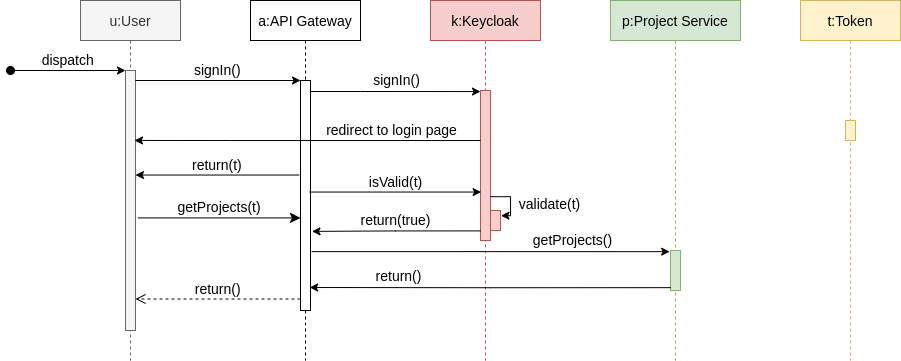

The diagram above was exported from draw.io. Its source (the exported page's mxGraphModel, read from the mxfile embedded in the PNG):
<mxGraphModel dx="813" dy="499" grid="1" gridSize="10" guides="1" tooltips="1" connect="1" arrows="1" fold="1" page="1" pageScale="1" pageWidth="850" pageHeight="1100" background="#ffffff" math="0" shadow="0">
  <root>
    <mxCell id="0" />
    <mxCell id="1" parent="0" />
    <mxCell id="3nuBFxr9cyL0pnOWT2aG-1" value="u:User" style="shape=umlLifeline;perimeter=lifelinePerimeter;container=1;collapsible=0;recursiveResize=0;rounded=0;shadow=0;strokeWidth=1;fillColor=#f5f5f5;strokeColor=#666666;fontColor=#333333;fontSize=14;" parent="1" vertex="1">
      <mxGeometry x="120" y="80" width="100" height="360" as="geometry" />
    </mxCell>
    <mxCell id="3nuBFxr9cyL0pnOWT2aG-2" value="" style="points=[];perimeter=orthogonalPerimeter;rounded=0;shadow=0;strokeWidth=1;fillColor=#f5f5f5;fontColor=#333333;strokeColor=#666666;fontSize=14;" parent="3nuBFxr9cyL0pnOWT2aG-1" vertex="1">
      <mxGeometry x="45" y="70" width="10" height="260" as="geometry" />
    </mxCell>
    <mxCell id="3nuBFxr9cyL0pnOWT2aG-3" value="dispatch" style="verticalAlign=bottom;startArrow=oval;endArrow=classic;startSize=8;shadow=0;strokeWidth=1;endFill=1;fontSize=14;" parent="3nuBFxr9cyL0pnOWT2aG-1" target="3nuBFxr9cyL0pnOWT2aG-2" edge="1">
      <mxGeometry relative="1" as="geometry">
        <mxPoint x="-70" y="70" as="sourcePoint" />
      </mxGeometry>
    </mxCell>
    <mxCell id="3nuBFxr9cyL0pnOWT2aG-5" value="a:API Gateway" style="shape=umlLifeline;perimeter=lifelinePerimeter;container=1;collapsible=0;recursiveResize=0;rounded=0;shadow=0;strokeWidth=1;fontSize=14;" parent="1" vertex="1">
      <mxGeometry x="290" y="80" width="110" height="360" as="geometry" />
    </mxCell>
    <mxCell id="3nuBFxr9cyL0pnOWT2aG-6" value="" style="points=[];perimeter=orthogonalPerimeter;rounded=0;shadow=0;strokeWidth=1;fontSize=14;" parent="3nuBFxr9cyL0pnOWT2aG-5" vertex="1">
      <mxGeometry x="50" y="80" width="10" height="230" as="geometry" />
    </mxCell>
    <mxCell id="3nuBFxr9cyL0pnOWT2aG-7" value="return()" style="verticalAlign=bottom;endArrow=open;dashed=1;endSize=8;exitX=0;exitY=0.95;shadow=0;strokeWidth=1;fontSize=14;" parent="1" source="3nuBFxr9cyL0pnOWT2aG-6" target="3nuBFxr9cyL0pnOWT2aG-2" edge="1">
      <mxGeometry relative="1" as="geometry">
        <mxPoint x="275" y="236" as="targetPoint" />
      </mxGeometry>
    </mxCell>
    <mxCell id="3nuBFxr9cyL0pnOWT2aG-8" value="signIn()" style="verticalAlign=bottom;endArrow=classic;entryX=0;entryY=0;shadow=0;strokeWidth=1;endFill=1;fontSize=14;" parent="1" source="3nuBFxr9cyL0pnOWT2aG-2" target="3nuBFxr9cyL0pnOWT2aG-6" edge="1">
      <mxGeometry relative="1" as="geometry">
        <mxPoint x="275" y="160" as="sourcePoint" />
      </mxGeometry>
    </mxCell>
    <mxCell id="3nuBFxr9cyL0pnOWT2aG-9" value="return(t)" style="verticalAlign=bottom;endArrow=classic;shadow=0;strokeWidth=1;exitX=-0.138;exitY=0.411;exitDx=0;exitDy=0;exitPerimeter=0;endFill=1;fontSize=14;" parent="1" source="3nuBFxr9cyL0pnOWT2aG-6" target="3nuBFxr9cyL0pnOWT2aG-2" edge="1">
      <mxGeometry relative="1" as="geometry">
        <mxPoint x="240" y="200" as="sourcePoint" />
        <mxPoint x="180.08000000000004" y="210.69999999999993" as="targetPoint" />
      </mxGeometry>
    </mxCell>
    <mxCell id="3nuBFxr9cyL0pnOWT2aG-10" value="getProjects(t)" style="verticalAlign=bottom;endArrow=classic;endSize=8;exitX=1.29;exitY=0.567;shadow=0;strokeWidth=1;exitDx=0;exitDy=0;exitPerimeter=0;endFill=1;fontSize=14;" parent="1" source="3nuBFxr9cyL0pnOWT2aG-2" target="3nuBFxr9cyL0pnOWT2aG-6" edge="1">
      <mxGeometry relative="1" as="geometry">
        <mxPoint x="240" y="257" as="targetPoint" />
        <mxPoint x="180" y="276.5" as="sourcePoint" />
        <mxPoint as="offset" />
      </mxGeometry>
    </mxCell>
    <mxCell id="HwlRGojlhuRBmEI0rhdI-1" value="k:Keycloak" style="shape=umlLifeline;perimeter=lifelinePerimeter;container=1;collapsible=0;recursiveResize=0;rounded=0;shadow=0;strokeWidth=1;fillColor=#f8cecc;strokeColor=#b85450;fontSize=14;" parent="1" vertex="1">
      <mxGeometry x="470" y="80" width="110" height="360" as="geometry" />
    </mxCell>
    <mxCell id="HwlRGojlhuRBmEI0rhdI-2" value="" style="points=[];perimeter=orthogonalPerimeter;rounded=0;shadow=0;strokeWidth=1;fillColor=#f8cecc;strokeColor=#b85450;fontSize=14;" parent="HwlRGojlhuRBmEI0rhdI-1" vertex="1">
      <mxGeometry x="50" y="90" width="10" height="150" as="geometry" />
    </mxCell>
    <mxCell id="HwlRGojlhuRBmEI0rhdI-26" value="validate(t)" style="edgeStyle=orthogonalEdgeStyle;rounded=0;orthogonalLoop=1;jettySize=auto;html=1;endArrow=classic;endFill=1;entryX=1.05;entryY=0.258;entryDx=0;entryDy=0;entryPerimeter=0;fontSize=14;verticalAlign=bottom;exitX=0.997;exitY=0.708;exitDx=0;exitDy=0;exitPerimeter=0;" parent="HwlRGojlhuRBmEI0rhdI-1" source="HwlRGojlhuRBmEI0rhdI-2" target="HwlRGojlhuRBmEI0rhdI-28" edge="1">
      <mxGeometry x="0.6434" y="40" relative="1" as="geometry">
        <mxPoint x="55" y="196" as="sourcePoint" />
        <Array as="points">
          <mxPoint x="80" y="196" />
          <mxPoint x="80" y="215" />
        </Array>
        <mxPoint x="40" y="-40" as="offset" />
      </mxGeometry>
    </mxCell>
    <mxCell id="HwlRGojlhuRBmEI0rhdI-28" value="" style="points=[];perimeter=orthogonalPerimeter;rounded=0;shadow=0;strokeWidth=1;fillColor=#f8cecc;strokeColor=#b85450;fontSize=14;" parent="HwlRGojlhuRBmEI0rhdI-1" vertex="1">
      <mxGeometry x="60" y="210" width="10" height="20" as="geometry" />
    </mxCell>
    <mxCell id="HwlRGojlhuRBmEI0rhdI-3" value="p:Project Service" style="shape=umlLifeline;perimeter=lifelinePerimeter;container=1;collapsible=0;recursiveResize=0;rounded=0;shadow=0;strokeWidth=1;fillColor=#d5e8d4;strokeColor=#82b366;fontSize=14;" parent="1" vertex="1">
      <mxGeometry x="650" y="80" width="130" height="360" as="geometry" />
    </mxCell>
    <mxCell id="HwlRGojlhuRBmEI0rhdI-4" value="" style="points=[];perimeter=orthogonalPerimeter;rounded=0;shadow=0;strokeWidth=1;fillColor=#d5e8d4;strokeColor=#82b366;fontSize=14;" parent="HwlRGojlhuRBmEI0rhdI-3" vertex="1">
      <mxGeometry x="60" y="250" width="10" height="40" as="geometry" />
    </mxCell>
    <mxCell id="HwlRGojlhuRBmEI0rhdI-9" style="edgeStyle=orthogonalEdgeStyle;rounded=0;orthogonalLoop=1;jettySize=auto;html=1;entryX=0;entryY=0.007;entryDx=0;entryDy=0;entryPerimeter=0;fontSize=14;" parent="1" source="3nuBFxr9cyL0pnOWT2aG-6" target="HwlRGojlhuRBmEI0rhdI-2" edge="1">
      <mxGeometry relative="1" as="geometry">
        <Array as="points">
          <mxPoint x="400" y="171" />
          <mxPoint x="400" y="171" />
        </Array>
      </mxGeometry>
    </mxCell>
    <mxCell id="HwlRGojlhuRBmEI0rhdI-10" value="signIn()" style="edgeLabel;html=1;align=center;verticalAlign=middle;resizable=0;points=[];fontSize=14;" parent="HwlRGojlhuRBmEI0rhdI-9" vertex="1" connectable="0">
      <mxGeometry x="-0.1703" y="-1" relative="1" as="geometry">
        <mxPoint x="15" y="-12" as="offset" />
      </mxGeometry>
    </mxCell>
    <mxCell id="HwlRGojlhuRBmEI0rhdI-12" value="" style="edgeStyle=orthogonalEdgeStyle;rounded=0;orthogonalLoop=1;jettySize=auto;html=1;fontSize=14;entryX=0.9;entryY=0.269;entryDx=0;entryDy=0;entryPerimeter=0;" parent="1" source="HwlRGojlhuRBmEI0rhdI-2" edge="1" target="3nuBFxr9cyL0pnOWT2aG-2">
      <mxGeometry x="0.0058" y="-10" relative="1" as="geometry">
        <mxPoint x="180" y="221" as="targetPoint" />
        <Array as="points">
          <mxPoint x="270" y="220" />
          <mxPoint x="270" y="220" />
        </Array>
        <mxPoint as="offset" />
      </mxGeometry>
    </mxCell>
    <mxCell id="XukZxWOgspQYStYBKPYk-1" value="redirect to login page" style="edgeLabel;html=1;align=center;verticalAlign=middle;resizable=0;points=[];fontSize=14;" vertex="1" connectable="0" parent="HwlRGojlhuRBmEI0rhdI-12">
      <mxGeometry x="-0.1189" y="-2" relative="1" as="geometry">
        <mxPoint x="63" y="-8" as="offset" />
      </mxGeometry>
    </mxCell>
    <mxCell id="HwlRGojlhuRBmEI0rhdI-21" style="edgeStyle=orthogonalEdgeStyle;rounded=0;orthogonalLoop=1;jettySize=auto;html=1;endArrow=classic;endFill=1;exitX=0.917;exitY=0.485;exitDx=0;exitDy=0;exitPerimeter=0;fontSize=14;entryX=0.062;entryY=0.677;entryDx=0;entryDy=0;entryPerimeter=0;" parent="1" source="3nuBFxr9cyL0pnOWT2aG-6" target="HwlRGojlhuRBmEI0rhdI-2" edge="1">
      <mxGeometry relative="1" as="geometry">
        <mxPoint x="420" y="270" as="sourcePoint" />
        <mxPoint x="510" y="271" as="targetPoint" />
        <Array as="points" />
      </mxGeometry>
    </mxCell>
    <mxCell id="HwlRGojlhuRBmEI0rhdI-22" value="isValid(t)" style="edgeLabel;html=1;align=center;verticalAlign=middle;resizable=0;points=[];fontSize=14;" parent="HwlRGojlhuRBmEI0rhdI-21" vertex="1" connectable="0">
      <mxGeometry x="-0.1059" y="1" relative="1" as="geometry">
        <mxPoint x="9" y="-9" as="offset" />
      </mxGeometry>
    </mxCell>
    <mxCell id="HwlRGojlhuRBmEI0rhdI-23" value="t:Token" style="shape=umlLifeline;perimeter=lifelinePerimeter;container=1;collapsible=0;recursiveResize=0;rounded=0;shadow=0;strokeWidth=1;fillColor=#fff2cc;strokeColor=#d6b656;fontSize=14;" parent="1" vertex="1">
      <mxGeometry x="840" y="80" width="100" height="360" as="geometry" />
    </mxCell>
    <mxCell id="HwlRGojlhuRBmEI0rhdI-24" value="" style="points=[];perimeter=orthogonalPerimeter;rounded=0;shadow=0;strokeWidth=1;fillColor=#fff2cc;strokeColor=#d6b656;fontSize=14;" parent="HwlRGojlhuRBmEI0rhdI-23" vertex="1">
      <mxGeometry x="45" y="120" width="10" height="20" as="geometry" />
    </mxCell>
    <mxCell id="HwlRGojlhuRBmEI0rhdI-29" value="return(true)" style="edgeStyle=orthogonalEdgeStyle;rounded=0;orthogonalLoop=1;jettySize=auto;html=1;endArrow=classic;endFill=1;entryX=1.15;entryY=0.656;entryDx=0;entryDy=0;entryPerimeter=0;exitX=-0.006;exitY=0.936;exitDx=0;exitDy=0;exitPerimeter=0;verticalAlign=bottom;fontSize=14;" parent="1" source="HwlRGojlhuRBmEI0rhdI-2" target="3nuBFxr9cyL0pnOWT2aG-6" edge="1">
      <mxGeometry x="0.0108" relative="1" as="geometry">
        <mxPoint x="420" y="320" as="targetPoint" />
        <mxPoint as="offset" />
      </mxGeometry>
    </mxCell>
    <mxCell id="HwlRGojlhuRBmEI0rhdI-34" value="getProjects()" style="edgeStyle=orthogonalEdgeStyle;rounded=0;orthogonalLoop=1;jettySize=auto;html=1;endArrow=classic;endFill=1;entryX=-0.086;entryY=0.029;entryDx=0;entryDy=0;entryPerimeter=0;exitX=1.114;exitY=0.744;exitDx=0;exitDy=0;exitPerimeter=0;fontSize=14;" parent="1" source="3nuBFxr9cyL0pnOWT2aG-6" target="HwlRGojlhuRBmEI0rhdI-4" edge="1">
      <mxGeometry x="0.459" y="11" relative="1" as="geometry">
        <mxPoint as="offset" />
      </mxGeometry>
    </mxCell>
    <mxCell id="HwlRGojlhuRBmEI0rhdI-35" value="return()" style="edgeStyle=orthogonalEdgeStyle;rounded=0;orthogonalLoop=1;jettySize=auto;html=1;endArrow=classic;endFill=1;exitX=0.029;exitY=0.929;exitDx=0;exitDy=0;exitPerimeter=0;entryX=0.917;entryY=0.9;entryDx=0;entryDy=0;entryPerimeter=0;verticalAlign=bottom;fontSize=14;" parent="1" source="HwlRGojlhuRBmEI0rhdI-4" target="3nuBFxr9cyL0pnOWT2aG-6" edge="1">
      <mxGeometry x="0.5096" relative="1" as="geometry">
        <Array as="points" />
        <mxPoint as="offset" />
      </mxGeometry>
    </mxCell>
  </root>
</mxGraphModel>